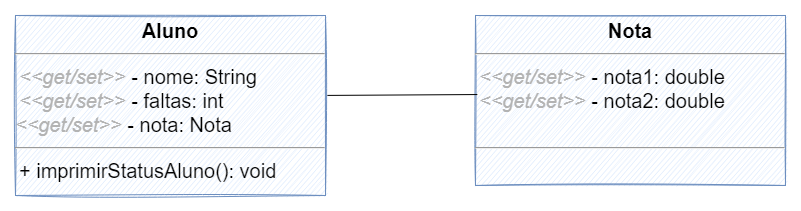

The diagram above was exported from draw.io. Its source (the exported page's mxGraphModel, read from the mxfile embedded in the PNG):
<mxGraphModel dx="2249" dy="705" grid="1" gridSize="10" guides="1" tooltips="1" connect="1" arrows="1" fold="1" page="1" pageScale="1" pageWidth="827" pageHeight="1169" math="0" shadow="0">
  <root>
    <mxCell id="0" />
    <mxCell id="1" parent="0" />
    <mxCell id="ngFvFuNiwhg12SYM11zV-1" value="&lt;p style=&quot;margin: 4px 0px 0px; text-align: center; font-size: 20px;&quot;&gt;&lt;b&gt;Nota&lt;/b&gt;&lt;/p&gt;&lt;hr style=&quot;font-size: 20px;&quot;&gt;&lt;p style=&quot;margin: 0px 0px 0px 4px; font-size: 20px;&quot;&gt;&lt;font color=&quot;#b3b3b3&quot;&gt;&lt;i&gt;&amp;lt;&amp;lt;get/set&amp;gt;&amp;gt;&lt;/i&gt; &lt;/font&gt;- nota1: double&lt;br style=&quot;font-size: 20px;&quot;&gt;&lt;i&gt;&lt;font color=&quot;#b3b3b3&quot;&gt;&amp;lt;&amp;lt;get/set&amp;gt;&amp;gt;&lt;/font&gt;&lt;/i&gt; - nota2: double&lt;/p&gt;&lt;br&gt;&lt;hr style=&quot;font-size: 20px;&quot;&gt;&lt;p style=&quot;margin: 0px 0px 0px 4px; font-size: 20px;&quot;&gt;&lt;br&gt;&lt;/p&gt;&lt;p style=&quot;margin: 0px 0px 0px 4px; font-size: 20px;&quot;&gt;&lt;br&gt;&lt;/p&gt;&lt;p style=&quot;margin: 0px 0px 0px 4px; font-size: 20px;&quot;&gt;&lt;br&gt;&lt;/p&gt;&lt;p style=&quot;margin: 0px 0px 0px 4px; font-size: 20px;&quot;&gt;&lt;br&gt;&lt;/p&gt;" style="verticalAlign=top;align=left;overflow=fill;fontSize=20;fontFamily=Helvetica;html=1;fillColor=#dae8fc;strokeColor=#6c8ebf;fontStyle=0;sketch=1;" parent="1" vertex="1">
      <mxGeometry x="300" y="120" width="310" height="170" as="geometry" />
    </mxCell>
    <mxCell id="5ZVmK7A3zgkWG0VtGzDw-8" value="&lt;p style=&quot;margin: 4px 0px 0px; text-align: center; font-size: 20px;&quot;&gt;&lt;b&gt;Aluno&lt;/b&gt;&lt;/p&gt;&lt;hr style=&quot;font-size: 20px;&quot;&gt;&lt;p style=&quot;margin: 0px 0px 0px 4px; font-size: 20px;&quot;&gt;&lt;font color=&quot;#b3b3b3&quot;&gt;&lt;i&gt;&amp;lt;&amp;lt;get/set&amp;gt;&amp;gt;&lt;/i&gt; &lt;/font&gt;- nome: String&lt;br style=&quot;font-size: 20px;&quot;&gt;&lt;i&gt;&lt;font color=&quot;#b3b3b3&quot;&gt;&amp;lt;&amp;lt;get/set&amp;gt;&amp;gt;&lt;/font&gt;&lt;/i&gt; - faltas: int&lt;/p&gt;&lt;i&gt;&lt;font color=&quot;#b3b3b3&quot;&gt;&amp;lt;&amp;lt;get/set&amp;gt;&amp;gt;&lt;/font&gt;&lt;/i&gt;&amp;nbsp;- nota&lt;span style=&quot;background-color: initial;&quot;&gt;: Nota&lt;/span&gt;&lt;br&gt;&lt;hr style=&quot;font-size: 20px;&quot;&gt;&lt;p style=&quot;margin: 0px 0px 0px 4px; font-size: 20px;&quot;&gt;+ imprimirStatusAluno(): void&lt;br&gt;&lt;/p&gt;&lt;p style=&quot;margin: 0px 0px 0px 4px; font-size: 20px;&quot;&gt;&lt;br&gt;&lt;/p&gt;&lt;p style=&quot;margin: 0px 0px 0px 4px; font-size: 20px;&quot;&gt;&lt;br&gt;&lt;/p&gt;&lt;p style=&quot;margin: 0px 0px 0px 4px; font-size: 20px;&quot;&gt;&lt;br&gt;&lt;/p&gt;" style="verticalAlign=top;align=left;overflow=fill;fontSize=20;fontFamily=Helvetica;html=1;fillColor=#dae8fc;strokeColor=#6c8ebf;fontStyle=0;sketch=1;" vertex="1" parent="1">
      <mxGeometry x="-160" y="120" width="310" height="180" as="geometry" />
    </mxCell>
    <mxCell id="5ZVmK7A3zgkWG0VtGzDw-9" value="" style="endArrow=none;html=1;rounded=0;fontSize=15;fontColor=#B3B3B3;exitX=1.006;exitY=0.444;exitDx=0;exitDy=0;exitPerimeter=0;entryX=0.006;entryY=0.465;entryDx=0;entryDy=0;entryPerimeter=0;" edge="1" parent="1" source="5ZVmK7A3zgkWG0VtGzDw-8" target="ngFvFuNiwhg12SYM11zV-1">
      <mxGeometry width="50" height="50" relative="1" as="geometry">
        <mxPoint x="390" y="390" as="sourcePoint" />
        <mxPoint x="440" y="340" as="targetPoint" />
      </mxGeometry>
    </mxCell>
  </root>
</mxGraphModel>